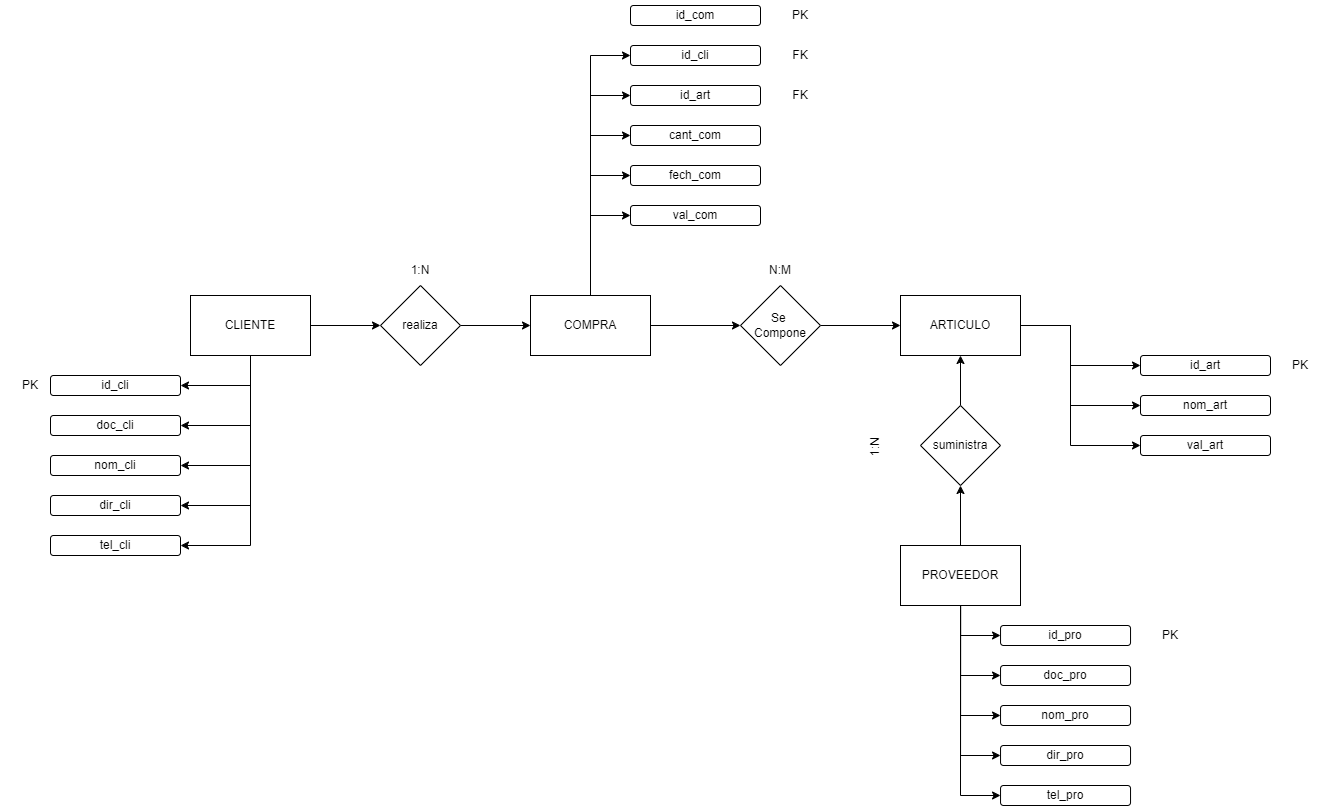

The diagram above was exported from draw.io. Its source (the exported page's mxGraphModel, read from the mxfile embedded in the PNG):
<mxGraphModel dx="880" dy="1659" grid="1" gridSize="10" guides="1" tooltips="1" connect="1" arrows="1" fold="1" page="1" pageScale="1" pageWidth="827" pageHeight="1169" math="0" shadow="0">
  <root>
    <mxCell id="0" />
    <mxCell id="1" parent="0" />
    <mxCell id="oXF_-wKa1VyZ2539KATv-54" style="edgeStyle=none;rounded=0;orthogonalLoop=1;jettySize=auto;html=1;exitX=1;exitY=0.5;exitDx=0;exitDy=0;entryX=0;entryY=0.5;entryDx=0;entryDy=0;entryPerimeter=0;" parent="1" source="oXF_-wKa1VyZ2539KATv-1" target="oXF_-wKa1VyZ2539KATv-44" edge="1">
      <mxGeometry relative="1" as="geometry">
        <mxPoint x="1540" y="280" as="sourcePoint" />
        <Array as="points">
          <mxPoint x="1240" y="280" />
          <mxPoint x="1240" y="300" />
          <mxPoint x="1240" y="320" />
        </Array>
      </mxGeometry>
    </mxCell>
    <mxCell id="oXF_-wKa1VyZ2539KATv-55" style="edgeStyle=none;rounded=0;orthogonalLoop=1;jettySize=auto;html=1;exitX=1;exitY=0.5;exitDx=0;exitDy=0;entryX=0;entryY=0.5;entryDx=0;entryDy=0;" parent="1" source="oXF_-wKa1VyZ2539KATv-1" target="oXF_-wKa1VyZ2539KATv-45" edge="1">
      <mxGeometry relative="1" as="geometry">
        <mxPoint x="1540" y="280" as="sourcePoint" />
        <Array as="points">
          <mxPoint x="1240" y="280" />
          <mxPoint x="1240" y="360" />
        </Array>
      </mxGeometry>
    </mxCell>
    <mxCell id="oXF_-wKa1VyZ2539KATv-56" style="edgeStyle=none;rounded=0;orthogonalLoop=1;jettySize=auto;html=1;exitX=1;exitY=0.5;exitDx=0;exitDy=0;entryX=0;entryY=0.5;entryDx=0;entryDy=0;" parent="1" source="oXF_-wKa1VyZ2539KATv-1" target="oXF_-wKa1VyZ2539KATv-46" edge="1">
      <mxGeometry relative="1" as="geometry">
        <mxPoint x="1540" y="280" as="sourcePoint" />
        <Array as="points">
          <mxPoint x="1240" y="280" />
          <mxPoint x="1240" y="350" />
          <mxPoint x="1240" y="400" />
        </Array>
      </mxGeometry>
    </mxCell>
    <mxCell id="oXF_-wKa1VyZ2539KATv-1" value="&lt;font style=&quot;vertical-align: inherit;&quot;&gt;&lt;font style=&quot;vertical-align: inherit;&quot;&gt;ARTICULO&lt;/font&gt;&lt;/font&gt;" style="rounded=0;whiteSpace=wrap;html=1;" parent="1" vertex="1">
      <mxGeometry x="1070" y="250" width="120" height="60" as="geometry" />
    </mxCell>
    <mxCell id="oXF_-wKa1VyZ2539KATv-49" style="edgeStyle=none;rounded=0;orthogonalLoop=1;jettySize=auto;html=1;exitX=0.5;exitY=0;exitDx=0;exitDy=0;entryX=0;entryY=0.5;entryDx=0;entryDy=0;" parent="1" source="oXF_-wKa1VyZ2539KATv-2" target="oXF_-wKa1VyZ2539KATv-43" edge="1">
      <mxGeometry relative="1" as="geometry">
        <mxPoint x="750" y="140" as="targetPoint" />
        <Array as="points">
          <mxPoint x="760" y="170" />
        </Array>
      </mxGeometry>
    </mxCell>
    <mxCell id="oXF_-wKa1VyZ2539KATv-50" style="edgeStyle=none;rounded=0;orthogonalLoop=1;jettySize=auto;html=1;exitX=0.5;exitY=0;exitDx=0;exitDy=0;entryX=0;entryY=0.5;entryDx=0;entryDy=0;entryPerimeter=0;" parent="1" source="oXF_-wKa1VyZ2539KATv-2" target="oXF_-wKa1VyZ2539KATv-42" edge="1">
      <mxGeometry relative="1" as="geometry">
        <Array as="points">
          <mxPoint x="760" y="130" />
        </Array>
      </mxGeometry>
    </mxCell>
    <mxCell id="oXF_-wKa1VyZ2539KATv-51" style="edgeStyle=none;rounded=0;orthogonalLoop=1;jettySize=auto;html=1;exitX=0.5;exitY=0;exitDx=0;exitDy=0;entryX=0;entryY=0.5;entryDx=0;entryDy=0;" parent="1" source="oXF_-wKa1VyZ2539KATv-2" target="oXF_-wKa1VyZ2539KATv-41" edge="1">
      <mxGeometry relative="1" as="geometry">
        <Array as="points">
          <mxPoint x="760" y="90" />
        </Array>
      </mxGeometry>
    </mxCell>
    <mxCell id="oXF_-wKa1VyZ2539KATv-52" style="edgeStyle=none;rounded=0;orthogonalLoop=1;jettySize=auto;html=1;exitX=0.5;exitY=0;exitDx=0;exitDy=0;entryX=0;entryY=0.5;entryDx=0;entryDy=0;" parent="1" source="oXF_-wKa1VyZ2539KATv-2" target="oXF_-wKa1VyZ2539KATv-40" edge="1">
      <mxGeometry relative="1" as="geometry">
        <Array as="points">
          <mxPoint x="760" y="50" />
        </Array>
      </mxGeometry>
    </mxCell>
    <mxCell id="oXF_-wKa1VyZ2539KATv-53" style="edgeStyle=none;rounded=0;orthogonalLoop=1;jettySize=auto;html=1;exitX=0.5;exitY=0;exitDx=0;exitDy=0;entryX=0;entryY=0.5;entryDx=0;entryDy=0;" parent="1" source="oXF_-wKa1VyZ2539KATv-2" target="oXF_-wKa1VyZ2539KATv-39" edge="1">
      <mxGeometry relative="1" as="geometry">
        <Array as="points">
          <mxPoint x="760" y="10" />
        </Array>
      </mxGeometry>
    </mxCell>
    <mxCell id="oXF_-wKa1VyZ2539KATv-69" style="edgeStyle=none;rounded=0;orthogonalLoop=1;jettySize=auto;html=1;exitX=1;exitY=0.5;exitDx=0;exitDy=0;entryX=0;entryY=0.5;entryDx=0;entryDy=0;" parent="1" source="oXF_-wKa1VyZ2539KATv-2" target="oXF_-wKa1VyZ2539KATv-65" edge="1">
      <mxGeometry relative="1" as="geometry" />
    </mxCell>
    <mxCell id="oXF_-wKa1VyZ2539KATv-2" value="&lt;font style=&quot;vertical-align: inherit;&quot;&gt;&lt;font style=&quot;vertical-align: inherit;&quot;&gt;&lt;font style=&quot;vertical-align: inherit;&quot;&gt;&lt;font style=&quot;vertical-align: inherit;&quot;&gt;COMPRA&lt;/font&gt;&lt;/font&gt;&lt;/font&gt;&lt;/font&gt;" style="rounded=0;whiteSpace=wrap;html=1;" parent="1" vertex="1">
      <mxGeometry x="700" y="250" width="120" height="60" as="geometry" />
    </mxCell>
    <mxCell id="oXF_-wKa1VyZ2539KATv-16" style="edgeStyle=orthogonalEdgeStyle;rounded=0;orthogonalLoop=1;jettySize=auto;html=1;exitX=0.5;exitY=0;exitDx=0;exitDy=0;entryX=0.5;entryY=1;entryDx=0;entryDy=0;" parent="1" source="oXF_-wKa1VyZ2539KATv-3" target="oXF_-wKa1VyZ2539KATv-4" edge="1">
      <mxGeometry relative="1" as="geometry" />
    </mxCell>
    <mxCell id="oXF_-wKa1VyZ2539KATv-3" value="&lt;font style=&quot;vertical-align: inherit;&quot;&gt;&lt;font style=&quot;vertical-align: inherit;&quot;&gt;PROVEEDOR&lt;/font&gt;&lt;/font&gt;" style="rounded=0;whiteSpace=wrap;html=1;" parent="1" vertex="1">
      <mxGeometry x="1070" y="500" width="120" height="60" as="geometry" />
    </mxCell>
    <mxCell id="oXF_-wKa1VyZ2539KATv-15" style="edgeStyle=orthogonalEdgeStyle;rounded=0;orthogonalLoop=1;jettySize=auto;html=1;exitX=0.5;exitY=0;exitDx=0;exitDy=0;entryX=0.5;entryY=1;entryDx=0;entryDy=0;" parent="1" source="oXF_-wKa1VyZ2539KATv-4" target="oXF_-wKa1VyZ2539KATv-1" edge="1">
      <mxGeometry relative="1" as="geometry" />
    </mxCell>
    <mxCell id="oXF_-wKa1VyZ2539KATv-4" value="&lt;font style=&quot;vertical-align: inherit;&quot;&gt;&lt;font style=&quot;vertical-align: inherit;&quot;&gt;suministra&lt;/font&gt;&lt;/font&gt;" style="rhombus;whiteSpace=wrap;html=1;" parent="1" vertex="1">
      <mxGeometry x="1090" y="360" width="80" height="80" as="geometry" />
    </mxCell>
    <mxCell id="oXF_-wKa1VyZ2539KATv-22" style="edgeStyle=orthogonalEdgeStyle;rounded=0;orthogonalLoop=1;jettySize=auto;html=1;exitX=0.5;exitY=1;exitDx=0;exitDy=0;entryX=1;entryY=0.5;entryDx=0;entryDy=0;" parent="1" source="oXF_-wKa1VyZ2539KATv-5" target="oXF_-wKa1VyZ2539KATv-21" edge="1">
      <mxGeometry relative="1" as="geometry" />
    </mxCell>
    <mxCell id="oXF_-wKa1VyZ2539KATv-25" style="edgeStyle=none;rounded=0;orthogonalLoop=1;jettySize=auto;html=1;exitX=0.5;exitY=1;exitDx=0;exitDy=0;entryX=1;entryY=0.5;entryDx=0;entryDy=0;" parent="1" source="oXF_-wKa1VyZ2539KATv-5" target="oXF_-wKa1VyZ2539KATv-20" edge="1">
      <mxGeometry relative="1" as="geometry">
        <Array as="points">
          <mxPoint x="420" y="460" />
        </Array>
      </mxGeometry>
    </mxCell>
    <mxCell id="oXF_-wKa1VyZ2539KATv-26" style="edgeStyle=none;rounded=0;orthogonalLoop=1;jettySize=auto;html=1;exitX=0.5;exitY=1;exitDx=0;exitDy=0;" parent="1" source="oXF_-wKa1VyZ2539KATv-5" edge="1">
      <mxGeometry relative="1" as="geometry">
        <mxPoint x="350" y="420" as="targetPoint" />
        <Array as="points">
          <mxPoint x="420" y="420" />
        </Array>
      </mxGeometry>
    </mxCell>
    <mxCell id="oXF_-wKa1VyZ2539KATv-27" style="edgeStyle=none;rounded=0;orthogonalLoop=1;jettySize=auto;html=1;exitX=0.5;exitY=1;exitDx=0;exitDy=0;entryX=1;entryY=0.5;entryDx=0;entryDy=0;" parent="1" source="oXF_-wKa1VyZ2539KATv-5" target="oXF_-wKa1VyZ2539KATv-18" edge="1">
      <mxGeometry relative="1" as="geometry">
        <Array as="points">
          <mxPoint x="420" y="380" />
        </Array>
      </mxGeometry>
    </mxCell>
    <mxCell id="oXF_-wKa1VyZ2539KATv-28" style="edgeStyle=none;rounded=0;orthogonalLoop=1;jettySize=auto;html=1;exitX=0.5;exitY=1;exitDx=0;exitDy=0;entryX=1;entryY=0.5;entryDx=0;entryDy=0;" parent="1" source="oXF_-wKa1VyZ2539KATv-5" target="oXF_-wKa1VyZ2539KATv-17" edge="1">
      <mxGeometry relative="1" as="geometry">
        <mxPoint x="450.0000000000002" y="350" as="targetPoint" />
        <Array as="points">
          <mxPoint x="420" y="340" />
        </Array>
      </mxGeometry>
    </mxCell>
    <mxCell id="oXF_-wKa1VyZ2539KATv-67" style="edgeStyle=none;rounded=0;orthogonalLoop=1;jettySize=auto;html=1;exitX=1;exitY=0.5;exitDx=0;exitDy=0;entryX=0;entryY=0.5;entryDx=0;entryDy=0;" parent="1" source="oXF_-wKa1VyZ2539KATv-5" target="oXF_-wKa1VyZ2539KATv-7" edge="1">
      <mxGeometry relative="1" as="geometry">
        <mxPoint x="540" y="280" as="targetPoint" />
      </mxGeometry>
    </mxCell>
    <mxCell id="oXF_-wKa1VyZ2539KATv-5" value="&lt;font style=&quot;vertical-align: inherit;&quot;&gt;&lt;font style=&quot;vertical-align: inherit;&quot;&gt;CLIENTE&lt;/font&gt;&lt;/font&gt;" style="rounded=0;whiteSpace=wrap;html=1;" parent="1" vertex="1">
      <mxGeometry x="360" y="250" width="120" height="60" as="geometry" />
    </mxCell>
    <mxCell id="oXF_-wKa1VyZ2539KATv-68" style="edgeStyle=none;rounded=0;orthogonalLoop=1;jettySize=auto;html=1;exitX=1;exitY=0.5;exitDx=0;exitDy=0;entryX=0;entryY=0.5;entryDx=0;entryDy=0;" parent="1" source="oXF_-wKa1VyZ2539KATv-7" target="oXF_-wKa1VyZ2539KATv-2" edge="1">
      <mxGeometry relative="1" as="geometry" />
    </mxCell>
    <mxCell id="oXF_-wKa1VyZ2539KATv-7" value="&lt;font style=&quot;vertical-align: inherit;&quot;&gt;&lt;font style=&quot;vertical-align: inherit;&quot;&gt;realiza&lt;/font&gt;&lt;/font&gt;" style="rhombus;whiteSpace=wrap;html=1;" parent="1" vertex="1">
      <mxGeometry x="550" y="240" width="80" height="80" as="geometry" />
    </mxCell>
    <mxCell id="oXF_-wKa1VyZ2539KATv-17" value="id_cli" style="rounded=1;whiteSpace=wrap;html=1;" parent="1" vertex="1">
      <mxGeometry x="220" y="330" width="130" height="20" as="geometry" />
    </mxCell>
    <mxCell id="oXF_-wKa1VyZ2539KATv-18" value="doc_cli" style="rounded=1;whiteSpace=wrap;html=1;" parent="1" vertex="1">
      <mxGeometry x="220" y="370" width="130" height="20" as="geometry" />
    </mxCell>
    <mxCell id="oXF_-wKa1VyZ2539KATv-19" value="nom_cli" style="rounded=1;whiteSpace=wrap;html=1;" parent="1" vertex="1">
      <mxGeometry x="220" y="410" width="130" height="20" as="geometry" />
    </mxCell>
    <mxCell id="oXF_-wKa1VyZ2539KATv-20" value="dir_cli" style="rounded=1;whiteSpace=wrap;html=1;" parent="1" vertex="1">
      <mxGeometry x="220" y="450" width="130" height="20" as="geometry" />
    </mxCell>
    <mxCell id="oXF_-wKa1VyZ2539KATv-21" value="tel_cli" style="rounded=1;whiteSpace=wrap;html=1;" parent="1" vertex="1">
      <mxGeometry x="220" y="490" width="130" height="20" as="geometry" />
    </mxCell>
    <mxCell id="oXF_-wKa1VyZ2539KATv-29" style="edgeStyle=orthogonalEdgeStyle;rounded=0;orthogonalLoop=1;jettySize=auto;html=1;exitX=0.5;exitY=1;exitDx=0;exitDy=0;entryX=0;entryY=0.5;entryDx=0;entryDy=0;" parent="1" target="oXF_-wKa1VyZ2539KATv-38" edge="1">
      <mxGeometry relative="1" as="geometry">
        <mxPoint x="1130.04" y="560" as="sourcePoint" />
        <Array as="points">
          <mxPoint x="1130.04" y="750" />
        </Array>
      </mxGeometry>
    </mxCell>
    <mxCell id="oXF_-wKa1VyZ2539KATv-30" style="edgeStyle=none;rounded=0;orthogonalLoop=1;jettySize=auto;html=1;exitX=0.5;exitY=1;exitDx=0;exitDy=0;entryX=0;entryY=0.5;entryDx=0;entryDy=0;" parent="1" target="oXF_-wKa1VyZ2539KATv-37" edge="1">
      <mxGeometry relative="1" as="geometry">
        <mxPoint x="1130.04" y="560" as="sourcePoint" />
        <Array as="points">
          <mxPoint x="1130.04" y="710" />
        </Array>
      </mxGeometry>
    </mxCell>
    <mxCell id="oXF_-wKa1VyZ2539KATv-31" style="edgeStyle=none;rounded=0;orthogonalLoop=1;jettySize=auto;html=1;exitX=0.5;exitY=1;exitDx=0;exitDy=0;entryX=0;entryY=0.5;entryDx=0;entryDy=0;" parent="1" target="oXF_-wKa1VyZ2539KATv-36" edge="1">
      <mxGeometry relative="1" as="geometry">
        <mxPoint x="1130.04" y="560" as="sourcePoint" />
        <mxPoint x="1130.04" y="680" as="targetPoint" />
        <Array as="points">
          <mxPoint x="1130.04" y="670" />
        </Array>
      </mxGeometry>
    </mxCell>
    <mxCell id="oXF_-wKa1VyZ2539KATv-32" style="edgeStyle=none;rounded=0;orthogonalLoop=1;jettySize=auto;html=1;exitX=0.5;exitY=1;exitDx=0;exitDy=0;entryX=0;entryY=0.5;entryDx=0;entryDy=0;" parent="1" target="oXF_-wKa1VyZ2539KATv-35" edge="1">
      <mxGeometry relative="1" as="geometry">
        <mxPoint x="1130.04" y="560" as="sourcePoint" />
        <Array as="points">
          <mxPoint x="1130.04" y="630" />
        </Array>
      </mxGeometry>
    </mxCell>
    <mxCell id="oXF_-wKa1VyZ2539KATv-33" style="edgeStyle=none;rounded=0;orthogonalLoop=1;jettySize=auto;html=1;exitX=0.5;exitY=1;exitDx=0;exitDy=0;entryX=0;entryY=0.5;entryDx=0;entryDy=0;" parent="1" target="oXF_-wKa1VyZ2539KATv-34" edge="1">
      <mxGeometry relative="1" as="geometry">
        <mxPoint x="1160.0400000000002" y="600" as="targetPoint" />
        <mxPoint x="1130.04" y="560" as="sourcePoint" />
        <Array as="points">
          <mxPoint x="1130.04" y="590" />
        </Array>
      </mxGeometry>
    </mxCell>
    <mxCell id="oXF_-wKa1VyZ2539KATv-34" value="id_pro" style="rounded=1;whiteSpace=wrap;html=1;" parent="1" vertex="1">
      <mxGeometry x="1170.04" y="580" width="130" height="20" as="geometry" />
    </mxCell>
    <mxCell id="oXF_-wKa1VyZ2539KATv-35" value="doc_pro" style="rounded=1;whiteSpace=wrap;html=1;" parent="1" vertex="1">
      <mxGeometry x="1170.04" y="620" width="130" height="20" as="geometry" />
    </mxCell>
    <mxCell id="oXF_-wKa1VyZ2539KATv-36" value="nom_pro" style="rounded=1;whiteSpace=wrap;html=1;" parent="1" vertex="1">
      <mxGeometry x="1170.04" y="660" width="130" height="20" as="geometry" />
    </mxCell>
    <mxCell id="oXF_-wKa1VyZ2539KATv-37" value="dir_pro" style="rounded=1;whiteSpace=wrap;html=1;" parent="1" vertex="1">
      <mxGeometry x="1170.04" y="700" width="130" height="20" as="geometry" />
    </mxCell>
    <mxCell id="oXF_-wKa1VyZ2539KATv-38" value="tel_pro" style="rounded=1;whiteSpace=wrap;html=1;" parent="1" vertex="1">
      <mxGeometry x="1170.04" y="740" width="130" height="20" as="geometry" />
    </mxCell>
    <mxCell id="oXF_-wKa1VyZ2539KATv-39" value="&lt;font style=&quot;vertical-align: inherit;&quot;&gt;&lt;font style=&quot;vertical-align: inherit;&quot;&gt;id_cli&lt;/font&gt;&lt;/font&gt;" style="rounded=1;whiteSpace=wrap;html=1;" parent="1" vertex="1">
      <mxGeometry x="800" width="130" height="20" as="geometry" />
    </mxCell>
    <mxCell id="oXF_-wKa1VyZ2539KATv-40" value="&lt;font style=&quot;vertical-align: inherit;&quot;&gt;&lt;font style=&quot;vertical-align: inherit;&quot;&gt;id_art&lt;/font&gt;&lt;/font&gt;" style="rounded=1;whiteSpace=wrap;html=1;" parent="1" vertex="1">
      <mxGeometry x="800" y="40" width="130" height="20" as="geometry" />
    </mxCell>
    <mxCell id="oXF_-wKa1VyZ2539KATv-41" value="cant_com" style="rounded=1;whiteSpace=wrap;html=1;" parent="1" vertex="1">
      <mxGeometry x="800" y="80" width="130" height="20" as="geometry" />
    </mxCell>
    <mxCell id="oXF_-wKa1VyZ2539KATv-42" value="fech_com" style="rounded=1;whiteSpace=wrap;html=1;" parent="1" vertex="1">
      <mxGeometry x="800" y="120" width="130" height="20" as="geometry" />
    </mxCell>
    <mxCell id="oXF_-wKa1VyZ2539KATv-43" value="val_com" style="rounded=1;whiteSpace=wrap;html=1;" parent="1" vertex="1">
      <mxGeometry x="800" y="160" width="130" height="20" as="geometry" />
    </mxCell>
    <mxCell id="oXF_-wKa1VyZ2539KATv-44" value="id_art" style="rounded=1;whiteSpace=wrap;html=1;" parent="1" vertex="1">
      <mxGeometry x="1310" y="310" width="130" height="20" as="geometry" />
    </mxCell>
    <mxCell id="oXF_-wKa1VyZ2539KATv-45" value="nom_art" style="rounded=1;whiteSpace=wrap;html=1;" parent="1" vertex="1">
      <mxGeometry x="1310" y="350" width="130" height="20" as="geometry" />
    </mxCell>
    <mxCell id="oXF_-wKa1VyZ2539KATv-46" value="val_art" style="rounded=1;whiteSpace=wrap;html=1;" parent="1" vertex="1">
      <mxGeometry x="1310" y="390" width="130" height="20" as="geometry" />
    </mxCell>
    <mxCell id="oXF_-wKa1VyZ2539KATv-57" value="id_com" style="rounded=1;whiteSpace=wrap;html=1;" parent="1" vertex="1">
      <mxGeometry x="800" y="-40" width="130" height="20" as="geometry" />
    </mxCell>
    <mxCell id="oXF_-wKa1VyZ2539KATv-58" value="PK" style="text;html=1;strokeColor=none;fillColor=none;align=center;verticalAlign=middle;whiteSpace=wrap;rounded=0;" parent="1" vertex="1">
      <mxGeometry x="940" y="-45" width="60" height="30" as="geometry" />
    </mxCell>
    <mxCell id="oXF_-wKa1VyZ2539KATv-59" value="FK" style="text;html=1;strokeColor=none;fillColor=none;align=center;verticalAlign=middle;whiteSpace=wrap;rounded=0;" parent="1" vertex="1">
      <mxGeometry x="940" y="35" width="60" height="30" as="geometry" />
    </mxCell>
    <mxCell id="oXF_-wKa1VyZ2539KATv-60" value="PK" style="text;html=1;strokeColor=none;fillColor=none;align=center;verticalAlign=middle;whiteSpace=wrap;rounded=0;" parent="1" vertex="1">
      <mxGeometry x="1440" y="305" width="60" height="30" as="geometry" />
    </mxCell>
    <mxCell id="oXF_-wKa1VyZ2539KATv-61" value="PK" style="text;html=1;strokeColor=none;fillColor=none;align=center;verticalAlign=middle;whiteSpace=wrap;rounded=0;" parent="1" vertex="1">
      <mxGeometry x="1310" y="575" width="60" height="30" as="geometry" />
    </mxCell>
    <mxCell id="oXF_-wKa1VyZ2539KATv-62" value="PK" style="text;html=1;strokeColor=none;fillColor=none;align=center;verticalAlign=middle;whiteSpace=wrap;rounded=0;" parent="1" vertex="1">
      <mxGeometry x="170" y="325" width="60" height="30" as="geometry" />
    </mxCell>
    <mxCell id="oXF_-wKa1VyZ2539KATv-63" value="FK" style="text;html=1;strokeColor=none;fillColor=none;align=center;verticalAlign=middle;whiteSpace=wrap;rounded=0;" parent="1" vertex="1">
      <mxGeometry x="940" y="-5" width="60" height="30" as="geometry" />
    </mxCell>
    <mxCell id="oXF_-wKa1VyZ2539KATv-64" value="1:N" style="text;html=1;strokeColor=none;fillColor=none;align=center;verticalAlign=middle;whiteSpace=wrap;rounded=0;" parent="1" vertex="1">
      <mxGeometry x="560" y="210" width="60" height="30" as="geometry" />
    </mxCell>
    <mxCell id="oXF_-wKa1VyZ2539KATv-70" style="edgeStyle=none;rounded=0;orthogonalLoop=1;jettySize=auto;html=1;exitX=1;exitY=0.5;exitDx=0;exitDy=0;entryX=0;entryY=0.5;entryDx=0;entryDy=0;" parent="1" source="oXF_-wKa1VyZ2539KATv-65" target="oXF_-wKa1VyZ2539KATv-1" edge="1">
      <mxGeometry relative="1" as="geometry" />
    </mxCell>
    <mxCell id="oXF_-wKa1VyZ2539KATv-65" value="&lt;font style=&quot;vertical-align: inherit;&quot;&gt;&lt;font style=&quot;vertical-align: inherit;&quot;&gt;Se&amp;nbsp; &amp;nbsp;Compone&amp;nbsp;&lt;/font&gt;&lt;/font&gt;" style="rhombus;whiteSpace=wrap;html=1;" parent="1" vertex="1">
      <mxGeometry x="910" y="240" width="80" height="80" as="geometry" />
    </mxCell>
    <mxCell id="oXF_-wKa1VyZ2539KATv-66" value="N:M" style="text;html=1;strokeColor=none;fillColor=none;align=center;verticalAlign=middle;whiteSpace=wrap;rounded=0;" parent="1" vertex="1">
      <mxGeometry x="920" y="210" width="60" height="30" as="geometry" />
    </mxCell>
    <mxCell id="oXF_-wKa1VyZ2539KATv-71" value="1:N" style="text;html=1;strokeColor=none;fillColor=none;align=center;verticalAlign=middle;whiteSpace=wrap;rounded=0;rotation=-90;" parent="1" vertex="1">
      <mxGeometry x="1019.7" y="384.27" width="50" height="35" as="geometry" />
    </mxCell>
  </root>
</mxGraphModel>